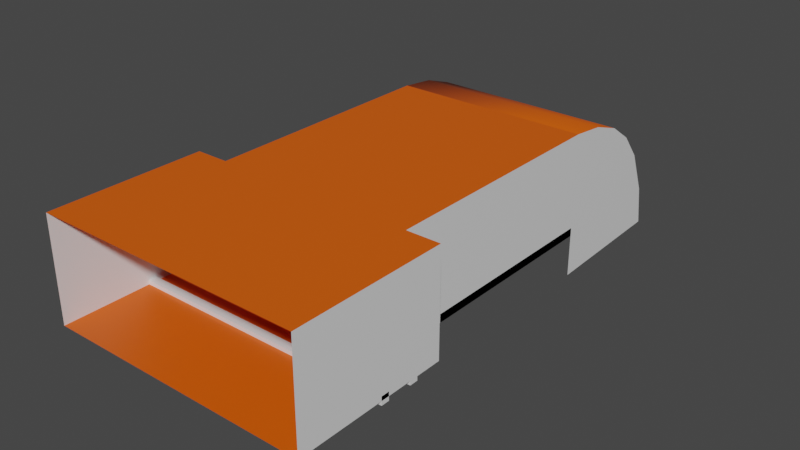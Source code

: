 # Source: room.blend  (saved by Blender 2.83.19; exported with 4.5.12 LTS)
import bpy
from mathutils import Matrix  # noqa: F401  (used for matrix-valued properties, if any)

bpy.ops.wm.read_factory_settings(use_empty=True)
scene = bpy.context.scene
scene.name = 'Scene'

# ---- collections
col_collection = bpy.data.collections.new('Collection'); scene.collection.children.link(col_collection)

# ---- materials (node trees are filled in below, after node groups)
mat_walls = bpy.data.materials.new('walls')
mat_walls.alpha_threshold = 0.0
mat_walls.use_transparent_shadow = False
mat_walls.line_color = (0.0, 0.0, 0.0, 1.0)
mat_wood = bpy.data.materials.new('wood')
mat_wood.use_transparent_shadow = False
mat_rail = bpy.data.materials.new('rail')
mat_rail.use_transparent_shadow = False
mat_bowlingball = bpy.data.materials.new('bowlingball')
mat_bowlingball.use_transparent_shadow = False
mat_pin_white = bpy.data.materials.new('pin_white')
mat_pin_white.use_transparent_shadow = False
mat_pin_red = bpy.data.materials.new('pin_red')
mat_pin_red.use_transparent_shadow = False
mat_bowlingball_spot = bpy.data.materials.new('bowlingball_spot')
mat_bowlingball_spot.use_transparent_shadow = False

# ---- material node trees
mat_walls.use_nodes = True; mat_walls.node_tree.nodes.clear()
_N = mat_walls.node_tree.nodes; _L = mat_walls.node_tree.links
n0 = _N.new('ShaderNodeOutputMaterial'); n0.name = 'Material Output'; n0.location = (300, 300)
n1 = _N.new('ShaderNodeBsdfPrincipled'); n1.name = 'Principled BSDF'; n1.location = (10, 300)
n1.distribution = 'GGX'
n1.subsurface_method = 'BURLEY'
n1.inputs[2].default_value = 0.4
n1.inputs[3].default_value = 1.45
n1.inputs[27].default_value = (0.0, 0.0, 0.0, 1.0)
n1.inputs[28].default_value = 1.0
_L.new(n1.outputs[0], n0.inputs[0])
n0.is_active_output = True
mat_wood.use_nodes = True; mat_wood.node_tree.nodes.clear()
_N = mat_wood.node_tree.nodes; _L = mat_wood.node_tree.links
n0 = _N.new('ShaderNodeBsdfPrincipled'); n0.name = 'Principled BSDF'; n0.location = (10, 300)
n0.distribution = 'GGX'
n0.subsurface_method = 'BURLEY'
n0.inputs[0].default_value = (0.8, 0.1078, 0.0, 1.0)
n0.inputs[3].default_value = 1.45
n0.inputs[27].default_value = (0.0, 0.0, 0.0, 1.0)
n0.inputs[28].default_value = 1.0
n1 = _N.new('ShaderNodeOutputMaterial'); n1.name = 'Material Output'; n1.location = (300, 300)
_L.new(n0.outputs[0], n1.inputs[0])
n1.is_active_output = True
mat_rail.use_nodes = True; mat_rail.node_tree.nodes.clear()
_N = mat_rail.node_tree.nodes; _L = mat_rail.node_tree.links
n0 = _N.new('ShaderNodeBsdfPrincipled'); n0.name = 'Principled BSDF'; n0.location = (10, 300)
n0.distribution = 'GGX'
n0.subsurface_method = 'BURLEY'
n0.inputs[3].default_value = 1.45
n0.inputs[27].default_value = (0.0, 0.0, 0.0, 1.0)
n0.inputs[28].default_value = 1.0
n1 = _N.new('ShaderNodeOutputMaterial'); n1.name = 'Material Output'; n1.location = (300, 300)
_L.new(n0.outputs[0], n1.inputs[0])
n1.is_active_output = True
mat_bowlingball.use_nodes = True; mat_bowlingball.node_tree.nodes.clear()
_N = mat_bowlingball.node_tree.nodes; _L = mat_bowlingball.node_tree.links
n0 = _N.new('ShaderNodeBsdfPrincipled'); n0.name = 'Principled BSDF'; n0.location = (10, 300)
n0.distribution = 'GGX'
n0.subsurface_method = 'BURLEY'
n0.inputs[0].default_value = (0.0, 0.003408, 0.8, 1.0)
n0.inputs[3].default_value = 1.45
n0.inputs[27].default_value = (0.0, 0.0, 0.0, 1.0)
n0.inputs[28].default_value = 1.0
n1 = _N.new('ShaderNodeOutputMaterial'); n1.name = 'Material Output'; n1.location = (300, 300)
_L.new(n0.outputs[0], n1.inputs[0])
n1.is_active_output = True
mat_pin_white.use_nodes = True; mat_pin_white.node_tree.nodes.clear()
_N = mat_pin_white.node_tree.nodes; _L = mat_pin_white.node_tree.links
n0 = _N.new('ShaderNodeBsdfPrincipled'); n0.name = 'Principled BSDF'; n0.location = (10, 300)
n0.distribution = 'GGX'
n0.subsurface_method = 'BURLEY'
n0.inputs[3].default_value = 1.45
n0.inputs[27].default_value = (0.0, 0.0, 0.0, 1.0)
n0.inputs[28].default_value = 1.0
n1 = _N.new('ShaderNodeOutputMaterial'); n1.name = 'Material Output'; n1.location = (300, 300)
_L.new(n0.outputs[0], n1.inputs[0])
n1.is_active_output = True
mat_pin_red.use_nodes = True; mat_pin_red.node_tree.nodes.clear()
_N = mat_pin_red.node_tree.nodes; _L = mat_pin_red.node_tree.links
n0 = _N.new('ShaderNodeBsdfPrincipled'); n0.name = 'Principled BSDF'; n0.location = (10, 300)
n0.distribution = 'GGX'
n0.subsurface_method = 'BURLEY'
n0.inputs[0].default_value = (0.8, 0.0, 0.003925, 1.0)
n0.inputs[3].default_value = 1.45
n0.inputs[27].default_value = (0.0, 0.0, 0.0, 1.0)
n0.inputs[28].default_value = 1.0
n1 = _N.new('ShaderNodeOutputMaterial'); n1.name = 'Material Output'; n1.location = (300, 300)
_L.new(n0.outputs[0], n1.inputs[0])
n1.is_active_output = True
mat_bowlingball_spot.use_nodes = True; mat_bowlingball_spot.node_tree.nodes.clear()
_N = mat_bowlingball_spot.node_tree.nodes; _L = mat_bowlingball_spot.node_tree.links
n0 = _N.new('ShaderNodeBsdfPrincipled'); n0.name = 'Principled BSDF'; n0.location = (10, 300)
n0.distribution = 'GGX'
n0.subsurface_method = 'BURLEY'
n0.inputs[0].default_value = (0.0, 0.0, 0.0, 1.0)
n0.inputs[3].default_value = 1.45
n0.inputs[27].default_value = (0.0, 0.0, 0.0, 1.0)
n0.inputs[28].default_value = 1.0
n1 = _N.new('ShaderNodeOutputMaterial'); n1.name = 'Material Output'; n1.location = (300, 300)
_L.new(n0.outputs[0], n1.inputs[0])
n1.is_active_output = True

# ---- world
world_world = bpy.data.worlds.new('World'); scene.world = world_world
world_world.use_nodes = True; world_world.node_tree.nodes.clear()
_N = world_world.node_tree.nodes; _L = world_world.node_tree.links
n0 = _N.new('ShaderNodeOutputWorld'); n0.name = 'World Output'; n0.location = (300, 300)
n1 = _N.new('ShaderNodeBackground'); n1.name = 'Background'; n1.location = (10, 300)
n1.inputs[0].default_value = (0.05088, 0.05088, 0.05088, 1.0)
_L.new(n1.outputs[0], n0.inputs[0])
n0.is_active_output = True
world_world.color = (0.05088, 0.05088, 0.05088)
world_world.use_sun_shadow = False
world_world.sun_shadow_jitter_overblur = 0.0

# ---- meshes
me_cube = bpy.data.meshes.new('Cube')
me_cube.from_pydata([(3.0, 6.0, 0.0), (3.0, -6.0, 0.0), (-3.0, 6.0, 0.0), (-3.0, -6.0, 0.0), (3.0, 6.0, 3.1), (3.0, -6.0, 3.1), (-3.0, 6.0, 3.1), (-3.0, -6.0, 3.1), (3.0, -1.328, 0.0), (-3.0, -1.328, 0.0), (3.0, -1.328, 3.1), (-3.0, -1.328, 3.1), (4.0, -1.328, 0.0), (4.0, -6.0, 0.0), (4.0, -1.328, 3.1), (4.0, -6.0, 3.1), (-4.0, -6.0, 3.1), (-4.0, -6.0, 0.0), (-4.0, -1.328, 0.0), (-4.0, -1.328, 3.1), (3.0, 7.043, 2.985), (-3.0, 7.043, 2.985), (3.0, 7.988, 2.659), (-3.0, 7.988, 2.659), (3.0, 8.761, 2.122), (-3.0, 8.761, 2.122), (3.0, 9.383, 1.354), (-3.0, 9.383, 1.354), (3.0, 9.925, 0.05254), (-3.0, 9.925, 0.05254), (3.0, 10.11, -1.14), (-3.0, 10.11, -1.14), (3.0, 6.0, -1.271), (-3.0, 6.0, -1.266)], [], [(8, 9, 3, 1), (4, 6, 21, 20), (9, 2, 6, 11), (4, 10, 11, 6), (0, 8, 10, 4), (9, 11, 19, 18), (0, 2, 9, 8), (12, 13, 15, 14), (10, 8, 12, 14), (8, 1, 13, 12), (17, 18, 19, 16), (2, 29, 27, 25, 23, 21, 6), (3, 9, 18, 17), (20, 21, 23, 22), (22, 23, 25, 24), (24, 25, 27, 26), (26, 27, 29, 28), (28, 29, 31, 30), (4, 20, 22, 24, 26, 28, 0), (32, 0, 28, 30), (5, 7, 16, 19, 11, 10, 14, 15), (33, 31, 29, 2)])
me_cube.polygons.foreach_set('use_smooth', [0, 1, 0, 0, 0, 0, 0, 0, 0, 0, 0, 0, 0, 1, 1, 1, 1, 1, 0, 0, 0, 0])
me_cube.polygons.foreach_set('material_index', [1, 1, 0, 1, 0, 0, 1, 0, 0, 1, 0, 0, 1, 1, 1, 1, 1, 1, 0, 0, 1, 0])
_uv = me_cube.uv_layers.new(name='UVMap')
_uv.uv.foreach_set('vector', [0.5, 7.07e-05, 0.5, 0.5, 7.07e-05, 0.5, 7.07e-05, 7.07e-05, 0.05383, 0.6453, 0.3764, 0.6453, 0.3764, 0.7017, 0.05383, 0.7017, 0.07403, 0.6686, 0.07403, 0.2405, 0.2551, 0.2405, 0.2551, 0.6686, 0.05383, 0.6453, 0.05383, 0.2513, 0.3764, 0.2513, 0.3764, 0.6453, 0.0743, 0.7595, 0.0743, 0.3314, 0.2554, 0.3314, 0.2554, 0.7595, 0.07403, 0.6686, 0.2551, 0.6686, 0.2551, 0.727, 0.07403, 0.727, 0.9999, 7.07e-05, 0.9999, 0.5, 0.5, 0.5, 0.5, 7.07e-05, 0.0743, 0.273, 0.0743, 5.053e-05, 0.2554, 5.056e-05, 0.2554, 0.273, 0.2554, 0.3314, 0.0743, 0.3314, 0.0743, 0.273, 0.2554, 0.273, 0.5, 7.07e-05, 7.07e-05, 7.07e-05, 7.07e-05, 7.07e-05, 0.5, 7.07e-05, 0.07403, 0.9999, 0.07403, 0.727, 0.2551, 0.727, 0.2551, 0.9999, 0.07403, 0.2405, 0.0771, 0.01112, 0.1531, 0.04282, 0.198, 0.07914, 0.2294, 0.1243, 0.2484, 0.1795, 0.2551, 0.2405, 7.07e-05, 0.5, 0.5, 0.5, 0.5, 0.5, 7.07e-05, 0.5, 0.05383, 0.7017, 0.3764, 0.7017, 0.3764, 0.7555, 0.05383, 0.7555, 0.05383, 0.7555, 0.3764, 0.7555, 0.3764, 0.8061, 0.05383, 0.8061, 0.05383, 0.8061, 0.3764, 0.8061, 0.3764, 0.8592, 0.05383, 0.8592, 0.05383, 0.8592, 0.3764, 0.8592, 0.3764, 0.935, 0.05383, 0.935, 0.05383, 0.935, 0.3764, 0.935, 0.3764, 0.9999, 0.05383, 0.9999, 0.2554, 0.7595, 0.2487, 0.8205, 0.2296, 0.8757, 0.1982, 0.9209, 0.1534, 0.9572, 0.07737, 0.9889, 0.0743, 0.7595, 5.053e-05, 0.7595, 0.0743, 0.7595, 0.07737, 0.9889, 0.007693, 0.9999, 0.05383, 6.558e-05, 0.3764, 6.558e-05, 0.4302, 6.561e-05, 0.4302, 0.2513, 0.3764, 0.2513, 0.05383, 0.2513, 6.558e-05, 0.2513, 6.558e-05, 6.564e-05, 5.05e-05, 0.2405, 0.007424, 5.05e-05, 0.0771, 0.01112, 0.07403, 0.2405])
me_cube.materials.append(mat_walls)
me_cube.materials.append(mat_wood)
me_cube.use_remesh_preserve_volume = False
me_cube.use_remesh_preserve_attributes = False
me_cube.use_mirror_vertex_groups = False
me_cube.update()
me_cube_002 = bpy.data.meshes.new('Cube.002')
me_cube_002.from_pydata([(-3.999, -0.125, -0.125), (-3.999, -0.125, 0.125), (-3.999, 0.125, -0.125), (-3.999, 0.125, 0.125), (3.999, -0.125, -0.125), (3.999, -0.125, 0.125), (3.999, 0.125, -0.125), (3.999, 0.125, 0.125)], [], [(0, 1, 3, 2), (2, 3, 7, 6), (6, 7, 5, 4), (4, 5, 1, 0), (2, 6, 4, 0), (7, 3, 1, 5)])
_uv = me_cube_002.uv_layers.new(name='UVMap')
_uv.uv.foreach_set('vector', [0.4844, 0.4844, 0.4844, 0.5156, 0.5156, 0.5156, 0.5156, 0.4844, 0.0, 0.4844, 0.0, 0.5156, 1.0, 0.5156, 1.0, 0.4844, 0.5156, 0.4844, 0.5156, 0.5156, 0.4844, 0.5156, 0.4844, 0.4844, 1.0, 0.4844, 1.0, 0.5156, 0.0, 0.5156, 0.0, 0.4844, 0.0, 0.5156, 1.0, 0.5156, 1.0, 0.4844, 0.0, 0.4844, 1.0, 0.5156, 0.0, 0.5156, 0.0, 0.4844, 1.0, 0.4844])
me_cube_002.materials.append(mat_rail)
me_cube_002.use_remesh_fix_poles = True
me_cube_002.use_remesh_preserve_attributes = False
me_cube_002.use_mirror_vertex_groups = False
me_cube_002.update()
me_cube_003 = bpy.data.meshes.new('Cube.003')
me_cube_003.from_pydata([(-4.0, -0.125, -0.125), (-4.0, -0.125, 0.125), (-4.0, 0.125, -0.125), (-4.0, 0.125, 0.125), (4.0, -0.125, -0.125), (4.0, -0.125, 0.125), (4.0, 0.125, -0.125), (4.0, 0.125, 0.125)], [], [(0, 1, 3, 2), (2, 3, 7, 6), (6, 7, 5, 4), (4, 5, 1, 0), (2, 6, 4, 0), (7, 3, 1, 5)])
_uv = me_cube_003.uv_layers.new(name='UVMap')
_uv.uv.foreach_set('vector', [0.4844, 0.4844, 0.4844, 0.5156, 0.5156, 0.5156, 0.5156, 0.4844, 0.0, 0.4844, 0.0, 0.5156, 1.0, 0.5156, 1.0, 0.4844, 0.5156, 0.4844, 0.5156, 0.5156, 0.4844, 0.5156, 0.4844, 0.4844, 1.0, 0.4844, 1.0, 0.5156, 0.0, 0.5156, 0.0, 0.4844, 0.0, 0.5156, 1.0, 0.5156, 1.0, 0.4844, 0.0, 0.4844, 1.0, 0.5156, 0.0, 0.5156, 0.0, 0.4844, 1.0, 0.4844])
me_cube_003.materials.append(mat_rail)
me_cube_003.use_remesh_fix_poles = True
me_cube_003.use_remesh_preserve_attributes = False
me_cube_003.use_mirror_vertex_groups = False
me_cube_003.update()
me_cube_004 = bpy.data.meshes.new('Cube.004')
me_cube_004.from_pydata([(-3.0, 0.0, 0.0), (-3.0, 0.0, 0.25), (-3.0, 6.0, 0.0), (-3.0, 6.0, 0.25), (3.0, 0.0, 0.0), (3.0, 0.0, 0.25), (3.0, 6.0, 0.0), (3.0, 6.0, 0.25)], [], [(0, 1, 3, 2), (2, 3, 7, 6), (6, 7, 5, 4), (4, 5, 1, 0), (2, 6, 4, 0), (7, 3, 1, 5)])
_uv = me_cube_004.uv_layers.new(name='UVMap')
_uv.uv.foreach_set('vector', [0.25, 0.4896, 0.25, 0.5104, 0.75, 0.5104, 0.75, 0.4896, 0.25, 0.4896, 0.25, 0.5104, 0.75, 0.5104, 0.75, 0.4896, 0.75, 0.4896, 0.75, 0.5104, 0.25, 0.5104, 0.25, 0.4896, 0.4896, 0.25, 0.5104, 0.25, 0.5104, 0.75, 0.4896, 0.75, 0.25, 0.75, 0.75, 0.75, 0.75, 0.25, 0.25, 0.25, 0.75, 0.75, 0.25, 0.75, 0.25, 0.25, 0.75, 0.25])
me_cube_004.materials.append(mat_wood)
me_cube_004.use_remesh_fix_poles = True
me_cube_004.use_remesh_preserve_attributes = False
me_cube_004.use_mirror_vertex_groups = False
me_cube_004.update()
me_cylinder = bpy.data.meshes.new('Cylinder')
me_cylinder.from_pydata([(9.423e-08, 0.2992, -0.05), (9.726e-08, 0.2992, 0.05), (0.05837, 0.2935, -0.05), (0.05837, 0.2935, 0.05), (0.1145, 0.2764, -0.05), (0.1145, 0.2764, 0.05), (0.1662, 0.2488, -0.05), (0.1662, 0.2488, 0.05), (0.2116, 0.2116, -0.05), (0.2116, 0.2116, 0.05), (0.2488, 0.1662, -0.05), (0.2488, 0.1662, 0.05), (0.2764, 0.1145, -0.05), (0.2764, 0.1145, 0.05), (0.2935, 0.05837, -0.05), (0.2935, 0.05837, 0.05), (0.2992, 8.954e-08, -0.05), (0.2992, 8.954e-08, 0.05), (0.2935, -0.05837, -0.05), (0.2935, -0.05837, 0.05), (0.2764, -0.1145, -0.05), (0.2764, -0.1145, 0.05), (0.2488, -0.1662, -0.05), (0.2488, -0.1662, 0.05), (0.2116, -0.2116, -0.05), (0.2116, -0.2116, 0.05), (0.1662, -0.2488, -0.05), (0.1662, -0.2488, 0.05), (0.1145, -0.2764, -0.05), (0.1145, -0.2764, 0.05), (0.05837, -0.2935, -0.05), (0.05837, -0.2935, 0.05), (-3.266e-09, -0.2992, -0.05), (-2.341e-10, -0.2992, 0.05), (-0.05837, -0.2935, -0.05), (-0.05837, -0.2935, 0.05), (-0.1145, -0.2764, -0.05), (-0.1145, -0.2764, 0.05), (-0.1662, -0.2488, -0.05), (-0.1662, -0.2488, 0.05), (-0.2116, -0.2116, -0.05), (-0.2116, -0.2116, 0.05), (-0.2488, -0.1662, -0.05), (-0.2488, -0.1662, 0.05), (-0.2764, -0.1145, -0.05), (-0.2764, -0.1145, 0.05), (-0.2935, -0.05837, -0.05), (-0.2935, -0.05837, 0.05), (-0.2992, 3.559e-07, -0.05), (-0.2992, 3.559e-07, 0.05), (-0.2935, 0.05837, -0.05), (-0.2935, 0.05837, 0.05), (-0.2764, 0.1145, -0.05), (-0.2764, 0.1145, 0.05), (-0.2488, 0.1662, -0.05), (-0.2488, 0.1662, 0.05), (-0.2116, 0.2116, -0.05), (-0.2116, 0.2116, 0.05), (-0.1662, 0.2488, -0.05), (-0.1662, 0.2488, 0.05), (-0.1145, 0.2764, -0.05), (-0.1145, 0.2764, 0.05), (-0.05837, 0.2935, -0.05), (-0.05837, 0.2935, 0.05)], [], [(0, 1, 3, 2), (2, 3, 5, 4), (4, 5, 7, 6), (6, 7, 9, 8), (8, 9, 11, 10), (10, 11, 13, 12), (12, 13, 15, 14), (14, 15, 17, 16), (16, 17, 19, 18), (18, 19, 21, 20), (20, 21, 23, 22), (22, 23, 25, 24), (24, 25, 27, 26), (26, 27, 29, 28), (28, 29, 31, 30), (30, 31, 33, 32), (32, 33, 35, 34), (34, 35, 37, 36), (36, 37, 39, 38), (38, 39, 41, 40), (40, 41, 43, 42), (42, 43, 45, 44), (44, 45, 47, 46), (46, 47, 49, 48), (48, 49, 51, 50), (50, 51, 53, 52), (52, 53, 55, 54), (54, 55, 57, 56), (56, 57, 59, 58), (58, 59, 61, 60), (3, 1, 63, 61, 59, 57, 55, 53, 51, 49, 47, 45, 43, 41, 39, 37, 35, 33, 31, 29, 27, 25, 23, 21, 19, 17, 15, 13, 11, 9, 7, 5), (60, 61, 63, 62), (62, 63, 1, 0), (0, 2, 4, 6, 8, 10, 12, 14, 16, 18, 20, 22, 24, 26, 28, 30, 32, 34, 36, 38, 40, 42, 44, 46, 48, 50, 52, 54, 56, 58, 60, 62)])
me_cylinder.polygons.foreach_set('use_smooth', [True] * 34)
_uv = me_cylinder.uv_layers.new(name='UVMap')
_uv.uv.foreach_set('vector', [1.0, 0.5, 1.0, 1.0, 0.9688, 1.0, 0.9688, 0.5, 0.9688, 0.5, 0.9688, 1.0, 0.9375, 1.0, 0.9375, 0.5, 0.9375, 0.5, 0.9375, 1.0, 0.9062, 1.0, 0.9062, 0.5, 0.9062, 0.5, 0.9062, 1.0, 0.875, 1.0, 0.875, 0.5, 0.875, 0.5, 0.875, 1.0, 0.8438, 1.0, 0.8438, 0.5, 0.8438, 0.5, 0.8438, 1.0, 0.8125, 1.0, 0.8125, 0.5, 0.8125, 0.5, 0.8125, 1.0, 0.7812, 1.0, 0.7812, 0.5, 0.7812, 0.5, 0.7812, 1.0, 0.75, 1.0, 0.75, 0.5, 0.75, 0.5, 0.75, 1.0, 0.7188, 1.0, 0.7188, 0.5, 0.7188, 0.5, 0.7188, 1.0, 0.6875, 1.0, 0.6875, 0.5, 0.6875, 0.5, 0.6875, 1.0, 0.6562, 1.0, 0.6562, 0.5, 0.6562, 0.5, 0.6562, 1.0, 0.625, 1.0, 0.625, 0.5, 0.625, 0.5, 0.625, 1.0, 0.5938, 1.0, 0.5938, 0.5, 0.5938, 0.5, 0.5938, 1.0, 0.5625, 1.0, 0.5625, 0.5, 0.5625, 0.5, 0.5625, 1.0, 0.5312, 1.0, 0.5312, 0.5, 0.5312, 0.5, 0.5312, 1.0, 0.5, 1.0, 0.5, 0.5, 0.5, 0.5, 0.5, 1.0, 0.4688, 1.0, 0.4688, 0.5, 0.4688, 0.5, 0.4688, 1.0, 0.4375, 1.0, 0.4375, 0.5, 0.4375, 0.5, 0.4375, 1.0, 0.4062, 1.0, 0.4062, 0.5, 0.4062, 0.5, 0.4062, 1.0, 0.375, 1.0, 0.375, 0.5, 0.375, 0.5, 0.375, 1.0, 0.3438, 1.0, 0.3438, 0.5, 0.3438, 0.5, 0.3438, 1.0, 0.3125, 1.0, 0.3125, 0.5, 0.3125, 0.5, 0.3125, 1.0, 0.2812, 1.0, 0.2812, 0.5, 0.2812, 0.5, 0.2812, 1.0, 0.25, 1.0, 0.25, 0.5, 0.25, 0.5, 0.25, 1.0, 0.2188, 1.0, 0.2188, 0.5, 0.2188, 0.5, 0.2188, 1.0, 0.1875, 1.0, 0.1875, 0.5, 0.1875, 0.5, 0.1875, 1.0, 0.1562, 1.0, 0.1562, 0.5, 0.1562, 0.5, 0.1562, 1.0, 0.125, 1.0, 0.125, 0.5, 0.125, 0.5, 0.125, 1.0, 0.09375, 1.0, 0.09375, 0.5, 0.09375, 0.5, 0.09375, 1.0, 0.0625, 1.0, 0.0625, 0.5, 0.2968, 0.4854, 0.25, 0.49, 0.2032, 0.4854, 0.1582, 0.4717, 0.1167, 0.4496, 0.08029, 0.4197, 0.05045, 0.3833, 0.02827, 0.3418, 0.01461, 0.2968, 0.01, 0.25, 0.01461, 0.2032, 0.02827, 0.1582, 0.05045, 0.1167, 0.08029, 0.08029, 0.1167, 0.05045, 0.1582, 0.02827, 0.2032, 0.01461, 0.25, 0.01, 0.2968, 0.01461, 0.3418, 0.02827, 0.3833, 0.05045, 0.4197, 0.08029, 0.4496, 0.1167, 0.4717, 0.1582, 0.4854, 0.2032, 0.49, 0.25, 0.4854, 0.2968, 0.4717, 0.3418, 0.4496, 0.3833, 0.4197, 0.4197, 0.3833, 0.4496, 0.3418, 0.4717, 0.0625, 0.5, 0.0625, 1.0, 0.03125, 1.0, 0.03125, 0.5, 0.03125, 0.5, 0.03125, 1.0, 0.0, 1.0, 0.0, 0.5, 0.75, 0.49, 0.7968, 0.4854, 0.8418, 0.4717, 0.8833, 0.4496, 0.9197, 0.4197, 0.9496, 0.3833, 0.9717, 0.3418, 0.9854, 0.2968, 0.99, 0.25, 0.9854, 0.2032, 0.9717, 0.1582, 0.9496, 0.1167, 0.9197, 0.08029, 0.8833, 0.05045, 0.8418, 0.02827, 0.7968, 0.01461, 0.75, 0.01, 0.7032, 0.01461, 0.6582, 0.02827, 0.6167, 0.05045, 0.5803, 0.08029, 0.5504, 0.1167, 0.5283, 0.1582, 0.5146, 0.2032, 0.51, 0.25, 0.5146, 0.2968, 0.5283, 0.3418, 0.5504, 0.3833, 0.5803, 0.4197, 0.6167, 0.4496, 0.6582, 0.4717, 0.7032, 0.4854])
me_cylinder.materials.append(mat_bowlingball)
me_cylinder.use_remesh_fix_poles = True
me_cylinder.use_remesh_preserve_attributes = False
me_cylinder.use_mirror_vertex_groups = False
me_cylinder.update()
me_cube_005 = bpy.data.meshes.new('Cube.005')
me_cube_005.from_pydata([(-0.003726, 0.1165, 0.1875), (0.1248, 0.1165, 0.1875), (0.1532, 0.2414, 0.1875), (-0.0004956, 0.8894, 0.1875), (0.1376, 0.3328, 0.1875), (0.0946, 0.7229, 0.1875), (0.08019, 0.4367, 0.1875), (0.1085, 0.8247, 0.1875), (0.03446, 0.6859, 0.1875), (-0.003726, 0.1165, 0.0625), (0.1248, 0.1165, 0.0625), (0.1532, 0.2414, 0.0625), (-0.0004956, 0.8894, 0.0625), (0.1376, 0.3328, 0.0625), (0.0946, 0.7229, 0.0625), (0.08019, 0.4367, 0.0625), (0.1085, 0.8247, 0.0625), (0.03446, 0.6859, 0.0625), (-0.1252, 0.1165, 0.1875), (-0.1537, 0.2414, 0.1875), (-0.1381, 0.3328, 0.1875), (-0.09507, 0.7229, 0.1875), (-0.08066, 0.4367, 0.1875), (-0.1089, 0.8247, 0.1875), (-0.03493, 0.6859, 0.1875), (-0.1252, 0.1165, 0.0625), (-0.1537, 0.2414, 0.0625), (-0.1381, 0.3328, 0.0625), (-0.09507, 0.7229, 0.0625), (-0.08066, 0.4367, 0.0625), (-0.1089, 0.8247, 0.0625), (-0.03493, 0.6859, 0.0625), (-0.0578, 0.5613, 0.1875), (-0.0578, 0.5613, 0.0625), (-0.04255, 0.6444, 0.1875), (-0.05017, 0.6028, 0.1875), (-0.04255, 0.6444, 0.0625), (-0.05017, 0.6028, 0.0625), (0.05733, 0.5613, 0.1875), (0.05733, 0.5613, 0.0625), (0.04208, 0.6444, 0.1875), (0.0497, 0.6028, 0.1875), (0.04208, 0.6444, 0.0625), (0.0497, 0.6028, 0.0625)], [], [(32, 38, 41, 35), (2, 11, 13, 4), (5, 14, 16, 7), (8, 17, 14, 5), (0, 9, 10, 1), (40, 42, 17, 8), (4, 13, 15, 6), (1, 10, 11, 2), (7, 16, 12, 3), (19, 20, 27, 26), (21, 23, 30, 28), (24, 21, 28, 31), (0, 18, 25, 9), (34, 24, 31, 36), (20, 22, 29, 27), (18, 19, 26, 25), (23, 3, 12, 30), (9, 25, 26, 27, 29, 33, 37, 36, 31, 28, 30, 12, 16, 14, 17, 42, 43, 39, 15, 13, 11, 10), (22, 32, 33, 29), (32, 35, 37, 33), (35, 34, 36, 37), (6, 15, 39, 38), (38, 39, 43, 41), (41, 43, 42, 40), (35, 41, 40, 34), (34, 40, 8, 24), (8, 5, 7, 3, 23, 21, 24), (6, 38, 32, 22), (0, 1, 2, 4, 6, 22, 20, 19, 18)])
me_cube_005.polygons.foreach_set('use_smooth', [1, 1, 1, 1, 1, 1, 1, 1, 1, 1, 1, 1, 1, 1, 1, 1, 1, 0, 1, 1, 1, 1, 1, 1, 1, 1, 1, 1, 1])
me_cube_005.polygons.foreach_set('material_index', [1, 0, 0, 0, 0, 1, 0, 0, 0, 0, 0, 0, 0, 1, 0, 0, 0, 0, 0, 1, 0, 0, 1, 0, 0, 1, 0, 0, 0])
_uv = me_cube_005.uv_layers.new(name='UVMap')
_uv.uv.foreach_set('vector', [0.0, 0.0, 0.0, 0.0, 0.0, 0.0, 0.0, 0.0, 0.0, 0.0, 0.0, 0.0, 0.0, 0.0, 0.0, 0.0, 0.0, 0.0, 0.0, 0.0, 0.0, 0.0, 0.0, 0.0, 0.0, 0.0, 0.0, 0.0, 0.0, 0.0, 0.0, 0.0, 0.0, 0.0, 0.0, 0.0, 0.0, 0.0, 0.0, 0.0, 0.0, 0.0, 0.0, 0.0, 0.0, 0.0, 0.0, 0.0, 0.0, 0.0, 0.0, 0.0, 0.0, 0.0, 0.0, 0.0, 0.0, 0.0, 0.0, 0.0, 0.0, 0.0, 0.0, 0.0, 0.0, 0.0, 0.0, 0.0, 0.0, 0.0, 0.0, 0.0, 0.0, 0.0, 0.0, 0.0, 0.0, 0.0, 0.0, 0.0, 0.0, 0.0, 0.0, 0.0, 0.0, 0.0, 0.0, 0.0, 0.0, 0.0, 0.0, 0.0, 0.0, 0.0, 0.0, 0.0, 0.0, 0.0, 0.0, 0.0, 0.0, 0.0, 0.0, 0.0, 0.0, 0.0, 0.0, 0.0, 0.0, 0.0, 0.0, 0.0, 0.0, 0.0, 0.0, 0.0, 0.0, 0.0, 0.0, 0.0, 0.0, 0.0, 0.0, 0.0, 0.0, 0.0, 0.0, 0.0, 0.0, 0.0, 0.0, 0.0, 0.0, 0.0, 0.0, 0.0, 0.0, 0.0, 0.0, 0.0, 0.0, 0.0, 0.0, 0.0, 0.0, 0.0, 0.0, 0.0, 0.0, 0.0, 0.0, 0.0, 0.0, 0.0, 0.0, 0.0, 0.0, 0.0, 0.0, 0.0, 0.0, 0.0, 0.0, 0.0, 0.0, 0.0, 0.0, 0.0, 0.0, 0.0, 0.0, 0.0, 0.0, 0.0, 0.0, 0.0, 0.0, 0.0, 0.0, 0.0, 0.0, 0.0, 0.0, 0.0, 0.0, 0.0, 0.0, 0.0, 0.0, 0.0, 0.0, 0.0, 0.0, 0.0, 0.0, 0.0, 0.0, 0.0, 0.0, 0.0, 0.0, 0.0, 0.0, 0.0, 0.0, 0.0, 0.0, 0.0, 0.0, 0.0, 0.0, 0.0, 0.0, 0.0, 0.0, 0.0, 0.0, 0.0, 0.0, 0.0, 0.0, 0.0, 0.0, 0.0, 0.0, 0.0, 0.0, 0.0, 0.0, 0.0, 0.0, 0.0, 0.0, 0.0, 0.0, 0.0, 0.0, 0.0, 0.0, 0.0, 0.0, 0.0, 0.0, 0.0, 0.0, 0.0, 0.0, 0.0, 0.0, 0.0, 0.0, 0.0, 0.0, 0.0, 0.0, 0.0, 0.0, 0.0, 0.0, 0.0, 0.0, 0.0, 0.0, 0.0, 0.0, 0.0, 0.0, 0.0, 0.0, 0.0, 0.0, 0.0, 0.0, 0.0, 0.0, 0.0, 0.0, 0.0, 0.0, 0.0, 0.0, 0.0, 0.0, 0.0])
me_cube_005.materials.append(mat_pin_white)
me_cube_005.materials.append(mat_pin_red)
me_cube_005.use_remesh_fix_poles = True
me_cube_005.use_remesh_preserve_attributes = False
me_cube_005.use_mirror_vertex_groups = False
me_cube_005.update()
me_cube_008 = bpy.data.meshes.new('Cube.008')
me_cube_008.from_pydata([(-0.003726, 0.1165, 0.1875), (0.1248, 0.1165, 0.1875), (0.1532, 0.2414, 0.1875), (-0.0004956, 0.8894, 0.1875), (0.1376, 0.3328, 0.1875), (0.0946, 0.7229, 0.1875), (0.08019, 0.4367, 0.1875), (0.1085, 0.8247, 0.1875), (0.03446, 0.6859, 0.1875), (-0.003726, 0.1165, 0.0625), (0.1248, 0.1165, 0.0625), (0.1532, 0.2414, 0.0625), (-0.0004956, 0.8894, 0.0625), (0.1376, 0.3328, 0.0625), (0.0946, 0.7229, 0.0625), (0.08019, 0.4367, 0.0625), (0.1085, 0.8247, 0.0625), (0.03446, 0.6859, 0.0625), (-0.1252, 0.1165, 0.1875), (-0.1537, 0.2414, 0.1875), (-0.1381, 0.3328, 0.1875), (-0.09507, 0.7229, 0.1875), (-0.08066, 0.4367, 0.1875), (-0.1089, 0.8247, 0.1875), (-0.03493, 0.6859, 0.1875), (-0.1252, 0.1165, 0.0625), (-0.1537, 0.2414, 0.0625), (-0.1381, 0.3328, 0.0625), (-0.09507, 0.7229, 0.0625), (-0.08066, 0.4367, 0.0625), (-0.1089, 0.8247, 0.0625), (-0.03493, 0.6859, 0.0625), (-0.0578, 0.5613, 0.1875), (-0.0578, 0.5613, 0.0625), (-0.04255, 0.6444, 0.1875), (-0.05017, 0.6028, 0.1875), (-0.04255, 0.6444, 0.0625), (-0.05017, 0.6028, 0.0625), (0.05733, 0.5613, 0.1875), (0.05733, 0.5613, 0.0625), (0.04208, 0.6444, 0.1875), (0.0497, 0.6028, 0.1875), (0.04208, 0.6444, 0.0625), (0.0497, 0.6028, 0.0625)], [], [(32, 38, 41, 35), (2, 11, 13, 4), (5, 14, 16, 7), (8, 17, 14, 5), (0, 9, 10, 1), (40, 42, 17, 8), (4, 13, 15, 6), (1, 10, 11, 2), (7, 16, 12, 3), (19, 20, 27, 26), (21, 23, 30, 28), (24, 21, 28, 31), (0, 18, 25, 9), (34, 24, 31, 36), (20, 22, 29, 27), (18, 19, 26, 25), (23, 3, 12, 30), (9, 25, 26, 27, 29, 33, 37, 36, 31, 28, 30, 12, 16, 14, 17, 42, 43, 39, 15, 13, 11, 10), (22, 32, 33, 29), (32, 35, 37, 33), (35, 34, 36, 37), (6, 15, 39, 38), (38, 39, 43, 41), (41, 43, 42, 40), (35, 41, 40, 34), (34, 40, 8, 24), (8, 5, 7, 3, 23, 21, 24), (6, 38, 32, 22), (0, 1, 2, 4, 6, 22, 20, 19, 18)])
me_cube_008.polygons.foreach_set('use_smooth', [1, 1, 1, 1, 1, 1, 1, 1, 1, 1, 1, 1, 1, 1, 1, 1, 1, 0, 1, 1, 1, 1, 1, 1, 1, 1, 1, 1, 1])
me_cube_008.polygons.foreach_set('material_index', [1, 0, 0, 0, 0, 1, 0, 0, 0, 0, 0, 0, 0, 1, 0, 0, 0, 0, 0, 1, 0, 0, 1, 0, 0, 1, 0, 0, 0])
_uv = me_cube_008.uv_layers.new(name='UVMap')
_uv.uv.foreach_set('vector', [0.0, 0.0, 0.0, 0.0, 0.0, 0.0, 0.0, 0.0, 0.0, 0.0, 0.0, 0.0, 0.0, 0.0, 0.0, 0.0, 0.0, 0.0, 0.0, 0.0, 0.0, 0.0, 0.0, 0.0, 0.0, 0.0, 0.0, 0.0, 0.0, 0.0, 0.0, 0.0, 0.0, 0.0, 0.0, 0.0, 0.0, 0.0, 0.0, 0.0, 0.0, 0.0, 0.0, 0.0, 0.0, 0.0, 0.0, 0.0, 0.0, 0.0, 0.0, 0.0, 0.0, 0.0, 0.0, 0.0, 0.0, 0.0, 0.0, 0.0, 0.0, 0.0, 0.0, 0.0, 0.0, 0.0, 0.0, 0.0, 0.0, 0.0, 0.0, 0.0, 0.0, 0.0, 0.0, 0.0, 0.0, 0.0, 0.0, 0.0, 0.0, 0.0, 0.0, 0.0, 0.0, 0.0, 0.0, 0.0, 0.0, 0.0, 0.0, 0.0, 0.0, 0.0, 0.0, 0.0, 0.0, 0.0, 0.0, 0.0, 0.0, 0.0, 0.0, 0.0, 0.0, 0.0, 0.0, 0.0, 0.0, 0.0, 0.0, 0.0, 0.0, 0.0, 0.0, 0.0, 0.0, 0.0, 0.0, 0.0, 0.0, 0.0, 0.0, 0.0, 0.0, 0.0, 0.0, 0.0, 0.0, 0.0, 0.0, 0.0, 0.0, 0.0, 0.0, 0.0, 0.0, 0.0, 0.0, 0.0, 0.0, 0.0, 0.0, 0.0, 0.0, 0.0, 0.0, 0.0, 0.0, 0.0, 0.0, 0.0, 0.0, 0.0, 0.0, 0.0, 0.0, 0.0, 0.0, 0.0, 0.0, 0.0, 0.0, 0.0, 0.0, 0.0, 0.0, 0.0, 0.0, 0.0, 0.0, 0.0, 0.0, 0.0, 0.0, 0.0, 0.0, 0.0, 0.0, 0.0, 0.0, 0.0, 0.0, 0.0, 0.0, 0.0, 0.0, 0.0, 0.0, 0.0, 0.0, 0.0, 0.0, 0.0, 0.0, 0.0, 0.0, 0.0, 0.0, 0.0, 0.0, 0.0, 0.0, 0.0, 0.0, 0.0, 0.0, 0.0, 0.0, 0.0, 0.0, 0.0, 0.0, 0.0, 0.0, 0.0, 0.0, 0.0, 0.0, 0.0, 0.0, 0.0, 0.0, 0.0, 0.0, 0.0, 0.0, 0.0, 0.0, 0.0, 0.0, 0.0, 0.0, 0.0, 0.0, 0.0, 0.0, 0.0, 0.0, 0.0, 0.0, 0.0, 0.0, 0.0, 0.0, 0.0, 0.0, 0.0, 0.0, 0.0, 0.0, 0.0, 0.0, 0.0, 0.0, 0.0, 0.0, 0.0, 0.0, 0.0, 0.0, 0.0, 0.0, 0.0, 0.0, 0.0, 0.0, 0.0, 0.0, 0.0, 0.0, 0.0, 0.0, 0.0, 0.0, 0.0, 0.0, 0.0, 0.0, 0.0, 0.0, 0.0, 0.0, 0.0])
me_cube_008.materials.append(mat_pin_white)
me_cube_008.materials.append(mat_pin_red)
me_cube_008.use_remesh_fix_poles = True
me_cube_008.use_remesh_preserve_attributes = False
me_cube_008.use_mirror_vertex_groups = False
me_cube_008.update()
me_cube_009 = bpy.data.meshes.new('Cube.009')
me_cube_009.from_pydata([(-0.003726, 0.1165, 0.1875), (0.1248, 0.1165, 0.1875), (0.1532, 0.2414, 0.1875), (-0.0004956, 0.8894, 0.1875), (0.1376, 0.3328, 0.1875), (0.0946, 0.7229, 0.1875), (0.08019, 0.4367, 0.1875), (0.1085, 0.8247, 0.1875), (0.03446, 0.6859, 0.1875), (-0.003726, 0.1165, 0.0625), (0.1248, 0.1165, 0.0625), (0.1532, 0.2414, 0.0625), (-0.0004956, 0.8894, 0.0625), (0.1376, 0.3328, 0.0625), (0.0946, 0.7229, 0.0625), (0.08019, 0.4367, 0.0625), (0.1085, 0.8247, 0.0625), (0.03446, 0.6859, 0.0625), (-0.1252, 0.1165, 0.1875), (-0.1537, 0.2414, 0.1875), (-0.1381, 0.3328, 0.1875), (-0.09507, 0.7229, 0.1875), (-0.08066, 0.4367, 0.1875), (-0.1089, 0.8247, 0.1875), (-0.03493, 0.6859, 0.1875), (-0.1252, 0.1165, 0.0625), (-0.1537, 0.2414, 0.0625), (-0.1381, 0.3328, 0.0625), (-0.09507, 0.7229, 0.0625), (-0.08066, 0.4367, 0.0625), (-0.1089, 0.8247, 0.0625), (-0.03493, 0.6859, 0.0625), (-0.0578, 0.5613, 0.1875), (-0.0578, 0.5613, 0.0625), (-0.04255, 0.6444, 0.1875), (-0.05017, 0.6028, 0.1875), (-0.04255, 0.6444, 0.0625), (-0.05017, 0.6028, 0.0625), (0.05733, 0.5613, 0.1875), (0.05733, 0.5613, 0.0625), (0.04208, 0.6444, 0.1875), (0.0497, 0.6028, 0.1875), (0.04208, 0.6444, 0.0625), (0.0497, 0.6028, 0.0625)], [], [(32, 38, 41, 35), (2, 11, 13, 4), (5, 14, 16, 7), (8, 17, 14, 5), (0, 9, 10, 1), (40, 42, 17, 8), (4, 13, 15, 6), (1, 10, 11, 2), (7, 16, 12, 3), (19, 20, 27, 26), (21, 23, 30, 28), (24, 21, 28, 31), (0, 18, 25, 9), (34, 24, 31, 36), (20, 22, 29, 27), (18, 19, 26, 25), (23, 3, 12, 30), (9, 25, 26, 27, 29, 33, 37, 36, 31, 28, 30, 12, 16, 14, 17, 42, 43, 39, 15, 13, 11, 10), (22, 32, 33, 29), (32, 35, 37, 33), (35, 34, 36, 37), (6, 15, 39, 38), (38, 39, 43, 41), (41, 43, 42, 40), (35, 41, 40, 34), (34, 40, 8, 24), (8, 5, 7, 3, 23, 21, 24), (6, 38, 32, 22), (0, 1, 2, 4, 6, 22, 20, 19, 18)])
me_cube_009.polygons.foreach_set('use_smooth', [1, 1, 1, 1, 1, 1, 1, 1, 1, 1, 1, 1, 1, 1, 1, 1, 1, 0, 1, 1, 1, 1, 1, 1, 1, 1, 1, 1, 1])
me_cube_009.polygons.foreach_set('material_index', [1, 0, 0, 0, 0, 1, 0, 0, 0, 0, 0, 0, 0, 1, 0, 0, 0, 0, 0, 1, 0, 0, 1, 0, 0, 1, 0, 0, 0])
_uv = me_cube_009.uv_layers.new(name='UVMap')
_uv.uv.foreach_set('vector', [0.0, 0.0, 0.0, 0.0, 0.0, 0.0, 0.0, 0.0, 0.0, 0.0, 0.0, 0.0, 0.0, 0.0, 0.0, 0.0, 0.0, 0.0, 0.0, 0.0, 0.0, 0.0, 0.0, 0.0, 0.0, 0.0, 0.0, 0.0, 0.0, 0.0, 0.0, 0.0, 0.0, 0.0, 0.0, 0.0, 0.0, 0.0, 0.0, 0.0, 0.0, 0.0, 0.0, 0.0, 0.0, 0.0, 0.0, 0.0, 0.0, 0.0, 0.0, 0.0, 0.0, 0.0, 0.0, 0.0, 0.0, 0.0, 0.0, 0.0, 0.0, 0.0, 0.0, 0.0, 0.0, 0.0, 0.0, 0.0, 0.0, 0.0, 0.0, 0.0, 0.0, 0.0, 0.0, 0.0, 0.0, 0.0, 0.0, 0.0, 0.0, 0.0, 0.0, 0.0, 0.0, 0.0, 0.0, 0.0, 0.0, 0.0, 0.0, 0.0, 0.0, 0.0, 0.0, 0.0, 0.0, 0.0, 0.0, 0.0, 0.0, 0.0, 0.0, 0.0, 0.0, 0.0, 0.0, 0.0, 0.0, 0.0, 0.0, 0.0, 0.0, 0.0, 0.0, 0.0, 0.0, 0.0, 0.0, 0.0, 0.0, 0.0, 0.0, 0.0, 0.0, 0.0, 0.0, 0.0, 0.0, 0.0, 0.0, 0.0, 0.0, 0.0, 0.0, 0.0, 0.0, 0.0, 0.0, 0.0, 0.0, 0.0, 0.0, 0.0, 0.0, 0.0, 0.0, 0.0, 0.0, 0.0, 0.0, 0.0, 0.0, 0.0, 0.0, 0.0, 0.0, 0.0, 0.0, 0.0, 0.0, 0.0, 0.0, 0.0, 0.0, 0.0, 0.0, 0.0, 0.0, 0.0, 0.0, 0.0, 0.0, 0.0, 0.0, 0.0, 0.0, 0.0, 0.0, 0.0, 0.0, 0.0, 0.0, 0.0, 0.0, 0.0, 0.0, 0.0, 0.0, 0.0, 0.0, 0.0, 0.0, 0.0, 0.0, 0.0, 0.0, 0.0, 0.0, 0.0, 0.0, 0.0, 0.0, 0.0, 0.0, 0.0, 0.0, 0.0, 0.0, 0.0, 0.0, 0.0, 0.0, 0.0, 0.0, 0.0, 0.0, 0.0, 0.0, 0.0, 0.0, 0.0, 0.0, 0.0, 0.0, 0.0, 0.0, 0.0, 0.0, 0.0, 0.0, 0.0, 0.0, 0.0, 0.0, 0.0, 0.0, 0.0, 0.0, 0.0, 0.0, 0.0, 0.0, 0.0, 0.0, 0.0, 0.0, 0.0, 0.0, 0.0, 0.0, 0.0, 0.0, 0.0, 0.0, 0.0, 0.0, 0.0, 0.0, 0.0, 0.0, 0.0, 0.0, 0.0, 0.0, 0.0, 0.0, 0.0, 0.0, 0.0, 0.0, 0.0, 0.0, 0.0, 0.0, 0.0, 0.0, 0.0, 0.0, 0.0, 0.0, 0.0, 0.0, 0.0])
me_cube_009.materials.append(mat_pin_white)
me_cube_009.materials.append(mat_pin_red)
me_cube_009.use_remesh_fix_poles = True
me_cube_009.use_remesh_preserve_attributes = False
me_cube_009.use_mirror_vertex_groups = False
me_cube_009.update()
me_circle = bpy.data.meshes.new('Circle')
me_circle.from_pydata([(0.0, 0.05, 0.0), (-0.009755, 0.04904, 0.0), (-0.01913, 0.04619, 0.0), (-0.02778, 0.04157, 0.0), (-0.03536, 0.03536, 0.0), (-0.04157, 0.02778, 0.0), (-0.04619, 0.01913, 0.0), (-0.04904, 0.009755, 0.0), (-0.05, 3.775e-09, 0.0), (-0.04904, -0.009755, 0.0), (-0.04619, -0.01913, 0.0), (-0.04157, -0.02778, 0.0), (-0.03536, -0.03536, 0.0), (-0.02778, -0.04157, 0.0), (-0.01913, -0.04619, 0.0), (-0.009755, -0.04904, 0.0), (1.629e-08, -0.05, 0.0), (0.009755, -0.04904, 0.0), (0.01913, -0.04619, 0.0), (0.02778, -0.04157, 0.0), (0.03536, -0.03536, 0.0), (0.04157, -0.02778, 0.0), (0.04619, -0.01913, 0.0), (0.04904, -0.009754, 0.0), (0.05, 4.828e-08, 0.0), (0.04904, 0.009755, 0.0), (0.04619, 0.01913, 0.0), (0.04157, 0.02778, 0.0), (0.03536, 0.03536, 0.0), (0.02778, 0.04157, 0.0), (0.01913, 0.04619, 0.0), (0.009754, 0.04904, 0.0)], [], [(0, 1, 2, 3, 4, 5, 6, 7, 8, 9, 10, 11, 12, 13, 14, 15, 16, 17, 18, 19, 20, 21, 22, 23, 24, 25, 26, 27, 28, 29, 30, 31)])
_uv = me_circle.uv_layers.new(name='UVMap')
_uv.uv.foreach_set('vector', [0.5, 1.0, 0.4025, 0.9904, 0.3087, 0.9619, 0.2222, 0.9157, 0.1464, 0.8536, 0.08427, 0.7778, 0.03806, 0.6913, 0.009607, 0.5975, 0.0, 0.5, 0.009607, 0.4025, 0.03806, 0.3087, 0.08427, 0.2222, 0.1464, 0.1464, 0.2222, 0.08427, 0.3087, 0.03806, 0.4025, 0.009607, 0.5, 0.0, 0.5975, 0.009607, 0.6913, 0.03806, 0.7778, 0.08427, 0.8536, 0.1464, 0.9157, 0.2222, 0.9619, 0.3087, 0.9904, 0.4025, 1.0, 0.5, 0.9904, 0.5975, 0.9619, 0.6913, 0.9157, 0.7778, 0.8536, 0.8536, 0.7778, 0.9157, 0.6913, 0.9619, 0.5975, 0.9904])
me_circle.materials.append(mat_bowlingball_spot)
me_circle.use_remesh_fix_poles = True
me_circle.use_remesh_preserve_attributes = False
me_circle.use_mirror_vertex_groups = False
me_circle.update()
me_circle_001 = bpy.data.meshes.new('Circle.001')
me_circle_001.from_pydata([(0.0, 0.05, 0.0), (-0.009755, 0.04904, 0.0), (-0.01913, 0.04619, 0.0), (-0.02778, 0.04157, 0.0), (-0.03536, 0.03536, 0.0), (-0.04157, 0.02778, 0.0), (-0.04619, 0.01913, 0.0), (-0.04904, 0.009755, 0.0), (-0.05, 3.775e-09, 0.0), (-0.04904, -0.009755, 0.0), (-0.04619, -0.01913, 0.0), (-0.04157, -0.02778, 0.0), (-0.03536, -0.03536, 0.0), (-0.02778, -0.04157, 0.0), (-0.01913, -0.04619, 0.0), (-0.009755, -0.04904, 0.0), (1.629e-08, -0.05, 0.0), (0.009755, -0.04904, 0.0), (0.01913, -0.04619, 0.0), (0.02778, -0.04157, 0.0), (0.03536, -0.03536, 0.0), (0.04157, -0.02778, 0.0), (0.04619, -0.01913, 0.0), (0.04904, -0.009754, 0.0), (0.05, 4.828e-08, 0.0), (0.04904, 0.009755, 0.0), (0.04619, 0.01913, 0.0), (0.04157, 0.02778, 0.0), (0.03536, 0.03536, 0.0), (0.02778, 0.04157, 0.0), (0.01913, 0.04619, 0.0), (0.009754, 0.04904, 0.0)], [], [(0, 1, 2, 3, 4, 5, 6, 7, 8, 9, 10, 11, 12, 13, 14, 15, 16, 17, 18, 19, 20, 21, 22, 23, 24, 25, 26, 27, 28, 29, 30, 31)])
_uv = me_circle_001.uv_layers.new(name='UVMap')
_uv.uv.foreach_set('vector', [0.5, 1.0, 0.4025, 0.9904, 0.3087, 0.9619, 0.2222, 0.9157, 0.1464, 0.8536, 0.08427, 0.7778, 0.03806, 0.6913, 0.009607, 0.5975, 0.0, 0.5, 0.009607, 0.4025, 0.03806, 0.3087, 0.08427, 0.2222, 0.1464, 0.1464, 0.2222, 0.08427, 0.3087, 0.03806, 0.4025, 0.009607, 0.5, 0.0, 0.5975, 0.009607, 0.6913, 0.03806, 0.7778, 0.08427, 0.8536, 0.1464, 0.9157, 0.2222, 0.9619, 0.3087, 0.9904, 0.4025, 1.0, 0.5, 0.9904, 0.5975, 0.9619, 0.6913, 0.9157, 0.7778, 0.8536, 0.8536, 0.7778, 0.9157, 0.6913, 0.9619, 0.5975, 0.9904])
me_circle_001.materials.append(mat_bowlingball_spot)
me_circle_001.use_remesh_fix_poles = True
me_circle_001.use_remesh_preserve_attributes = False
me_circle_001.use_mirror_vertex_groups = False
me_circle_001.update()
me_circle_002 = bpy.data.meshes.new('Circle.002')
me_circle_002.from_pydata([(0.0, 0.05, 0.0), (-0.009755, 0.04904, 0.0), (-0.01913, 0.04619, 0.0), (-0.02778, 0.04157, 0.0), (-0.03536, 0.03536, 0.0), (-0.04157, 0.02778, 0.0), (-0.04619, 0.01913, 0.0), (-0.04904, 0.009755, 0.0), (-0.05, 3.775e-09, 0.0), (-0.04904, -0.009755, 0.0), (-0.04619, -0.01913, 0.0), (-0.04157, -0.02778, 0.0), (-0.03536, -0.03536, 0.0), (-0.02778, -0.04157, 0.0), (-0.01913, -0.04619, 0.0), (-0.009755, -0.04904, 0.0), (1.629e-08, -0.05, 0.0), (0.009755, -0.04904, 0.0), (0.01913, -0.04619, 0.0), (0.02778, -0.04157, 0.0), (0.03536, -0.03536, 0.0), (0.04157, -0.02778, 0.0), (0.04619, -0.01913, 0.0), (0.04904, -0.009754, 0.0), (0.05, 4.828e-08, 0.0), (0.04904, 0.009755, 0.0), (0.04619, 0.01913, 0.0), (0.04157, 0.02778, 0.0), (0.03536, 0.03536, 0.0), (0.02778, 0.04157, 0.0), (0.01913, 0.04619, 0.0), (0.009754, 0.04904, 0.0)], [], [(0, 1, 2, 3, 4, 5, 6, 7, 8, 9, 10, 11, 12, 13, 14, 15, 16, 17, 18, 19, 20, 21, 22, 23, 24, 25, 26, 27, 28, 29, 30, 31)])
_uv = me_circle_002.uv_layers.new(name='UVMap')
_uv.uv.foreach_set('vector', [0.5, 1.0, 0.4025, 0.9904, 0.3087, 0.9619, 0.2222, 0.9157, 0.1464, 0.8536, 0.08427, 0.7778, 0.03806, 0.6913, 0.009607, 0.5975, 0.0, 0.5, 0.009607, 0.4025, 0.03806, 0.3087, 0.08427, 0.2222, 0.1464, 0.1464, 0.2222, 0.08427, 0.3087, 0.03806, 0.4025, 0.009607, 0.5, 0.0, 0.5975, 0.009607, 0.6913, 0.03806, 0.7778, 0.08427, 0.8536, 0.1464, 0.9157, 0.2222, 0.9619, 0.3087, 0.9904, 0.4025, 1.0, 0.5, 0.9904, 0.5975, 0.9619, 0.6913, 0.9157, 0.7778, 0.8536, 0.8536, 0.7778, 0.9157, 0.6913, 0.9619, 0.5975, 0.9904])
me_circle_002.materials.append(mat_bowlingball_spot)
me_circle_002.use_remesh_fix_poles = True
me_circle_002.use_remesh_preserve_attributes = False
me_circle_002.use_mirror_vertex_groups = False
me_circle_002.update()

# ---- objects
ob_cube = bpy.data.objects.new('Cube', me_cube)
ob_cube_001 = bpy.data.objects.new('Cube.001', me_cube_002)
ob_cube_002 = bpy.data.objects.new('Cube.002', me_cube_003)
ob_cube_003 = bpy.data.objects.new('Cube.003', me_cube_004)
ob_cylinder = bpy.data.objects.new('Cylinder', me_cylinder)
ob_cube_004 = bpy.data.objects.new('Cube.004', me_cube_005)
ob_cube_005 = bpy.data.objects.new('Cube.005', me_cube_008)
ob_cube_006 = bpy.data.objects.new('Cube.006', me_cube_009)
ob_circle = bpy.data.objects.new('Circle', me_circle)
ob_circle_001 = bpy.data.objects.new('Circle.001', me_circle_001)
ob_circle_002 = bpy.data.objects.new('Circle.002', me_circle_002)

# ---- transforms, parenting, visibility, modifiers, constraints
ob_cube.location = (0.0, 0.0, 0.0)
ob_cube.lock_rotations_4d = False
ob_cube.empty_display_type = 'ARROWS'
ob_cube.lineart.crease_threshold = 0.0
ob_cube_001.location = (0.0, -2.25, 0.0)
ob_cube_001.lineart.crease_threshold = 0.0
ob_cube_002.location = (0.0, -3.25, 0.0)
ob_cube_002.lineart.crease_threshold = 0.0
ob_cube_003.location = (0.0, 0.0, 0.0)
ob_cube_003.lineart.crease_threshold = 0.0
ob_cylinder.location = (-2.95, -0.9323, 2.177)
ob_cylinder.rotation_euler = (-0.0, 1.571, 0.0)
ob_cylinder.lineart.crease_threshold = 0.0
ob_cube_004.location = (-2.987, -0.7278, 1.452)
ob_cube_004.rotation_euler = (1.571, 0.3841, 1.571)
ob_cube_004.lineart.crease_threshold = 0.0
ob_cube_005.location = (-2.987, -0.3146, 1.67)
ob_cube_005.rotation_euler = (1.571, 0.3841, 1.571)
ob_cube_005.lineart.crease_threshold = 0.0
ob_cube_006.location = (-2.987, -0.1779, 2.337)
ob_cube_006.rotation_euler = (1.571, -0.8185, 1.571)
ob_cube_006.lineart.crease_threshold = 0.0
ob_circle.location = (-2.899, -0.7741, 2.052)
ob_circle.rotation_euler = (0.0, 1.571, 0.0)
ob_circle.scale = (0.5, 0.5, 0.5)
ob_circle.lineart.crease_threshold = 0.0
ob_circle_001.location = (-2.899, -0.842, 2.108)
ob_circle_001.rotation_euler = (0.0, 1.571, 0.0)
ob_circle_001.scale = (0.5, 0.5, 0.5)
ob_circle_001.lineart.crease_threshold = 0.0
ob_circle_002.location = (-2.899, -0.7682, 2.144)
ob_circle_002.rotation_euler = (0.0, 1.571, 0.0)
ob_circle_002.scale = (0.5, 0.5, 0.5)
ob_circle_002.lineart.crease_threshold = 0.0

# ---- collection membership
col_collection.objects.link(ob_cube)
col_collection.objects.link(ob_cube_001)
col_collection.objects.link(ob_cube_002)
col_collection.objects.link(ob_cube_003)
col_collection.objects.link(ob_cylinder)
col_collection.objects.link(ob_cube_004)
col_collection.objects.link(ob_cube_005)
col_collection.objects.link(ob_cube_006)
col_collection.objects.link(ob_circle)
col_collection.objects.link(ob_circle_001)
col_collection.objects.link(ob_circle_002)

# ---- scene / render settings (as saved in the file)
scene.frame_start = 1; scene.frame_end = 250; scene.frame_set(1)
scene.render.engine = 'BLENDER_EEVEE_NEXT'
scene.cycles.use_denoising = False
scene.cycles.samples = 128
scene.cycles.sampling_pattern = 'TABULATED_SOBOL'
scene.cycles.use_adaptive_sampling = False
scene.cycles.use_light_tree = False
scene.view_settings.view_transform = 'Filmic'
bpy.context.view_layer.update()

# ---- added for rendering (the .blend has no active camera and no usable light): camera, sun
cam_auto = bpy.data.cameras.new('AutoCamera')
cam_auto.lens = 50.0
cam_auto.sensor_width = 36.0
cam_auto.clip_end = 1000.0
ob_auto_camera = bpy.data.objects.new('AutoCamera', cam_auto)
scene.collection.objects.link(ob_auto_camera)
ob_auto_camera.location = (17.1303, -18.4989, 14.6188)
ob_auto_camera.rotation_euler = (1.09748, -7.21219e-08, 0.694738)
scene.camera = ob_auto_camera
light_auto_sun = bpy.data.lights.new('AutoSun', 'SUN')
light_auto_sun.energy = 3.0
light_auto_sun.angle = 0.0523599
ob_auto_sun = bpy.data.objects.new('AutoSun', light_auto_sun)
scene.collection.objects.link(ob_auto_sun)
ob_auto_sun.rotation_euler = (0.872665, 0.174533, 0.523599)
bpy.context.view_layer.update()
